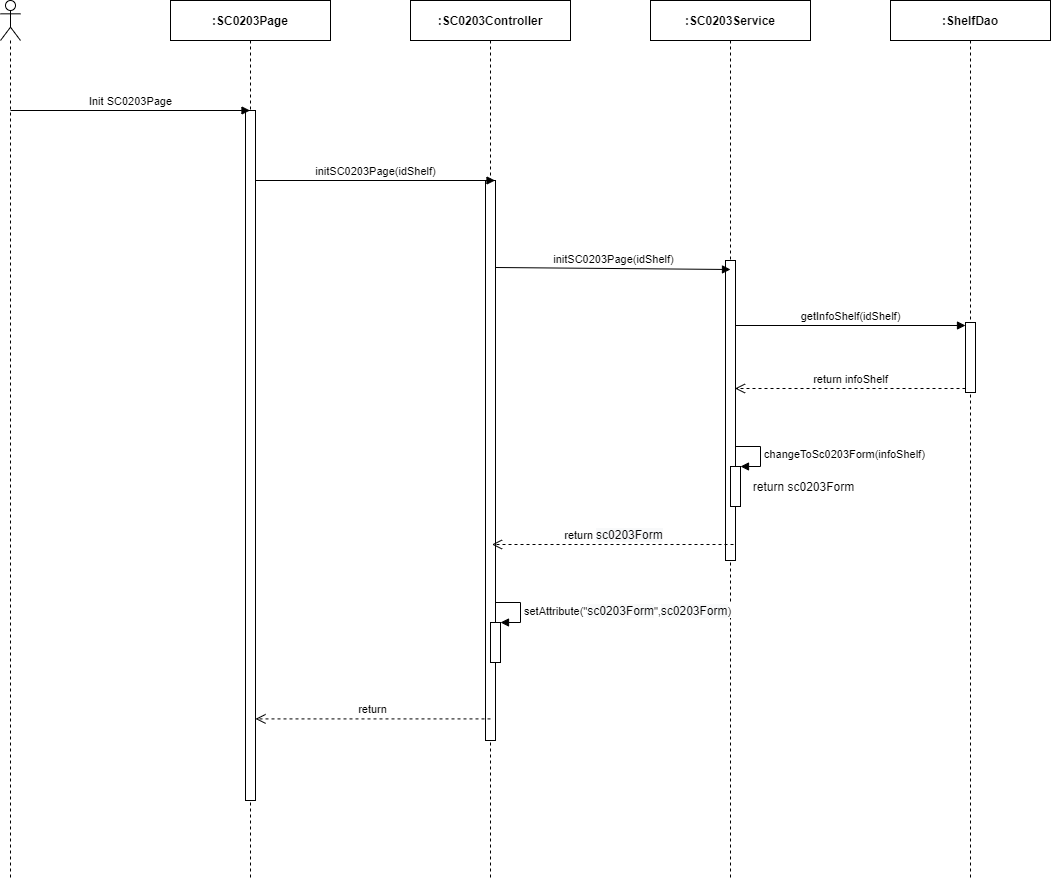

The diagram above was exported from draw.io. Its source (the exported page's mxGraphModel, read from the mxfile embedded in the PNG):
<mxGraphModel dx="1707" dy="987" grid="1" gridSize="10" guides="1" tooltips="1" connect="1" arrows="1" fold="1" page="1" pageScale="1" pageWidth="850" pageHeight="1100" math="0" shadow="0">
  <root>
    <mxCell id="0" />
    <mxCell id="1" parent="0" />
    <mxCell id="ayugnD9VwIYk9qT7oLb9-1" value="" style="shape=umlLifeline;participant=umlActor;perimeter=lifelinePerimeter;whiteSpace=wrap;html=1;container=1;collapsible=0;recursiveResize=0;verticalAlign=top;spacingTop=36;outlineConnect=0;" parent="1" vertex="1">
      <mxGeometry x="310" y="80" width="20" height="880" as="geometry" />
    </mxCell>
    <mxCell id="ayugnD9VwIYk9qT7oLb9-2" value="&lt;b&gt;:SC0203Page&lt;/b&gt;" style="shape=umlLifeline;perimeter=lifelinePerimeter;whiteSpace=wrap;html=1;container=1;collapsible=0;recursiveResize=0;outlineConnect=0;" parent="1" vertex="1">
      <mxGeometry x="480" y="80" width="160" height="880" as="geometry" />
    </mxCell>
    <mxCell id="ayugnD9VwIYk9qT7oLb9-3" value="" style="html=1;points=[];perimeter=orthogonalPerimeter;" parent="ayugnD9VwIYk9qT7oLb9-2" vertex="1">
      <mxGeometry x="75" y="110" width="10" height="690" as="geometry" />
    </mxCell>
    <mxCell id="ayugnD9VwIYk9qT7oLb9-4" value="&lt;b&gt;:ShelfDao&lt;/b&gt;" style="shape=umlLifeline;perimeter=lifelinePerimeter;whiteSpace=wrap;html=1;container=1;collapsible=0;recursiveResize=0;outlineConnect=0;" parent="1" vertex="1">
      <mxGeometry x="1200" y="80" width="160" height="880" as="geometry" />
    </mxCell>
    <mxCell id="ayugnD9VwIYk9qT7oLb9-5" value="" style="html=1;points=[];perimeter=orthogonalPerimeter;" parent="ayugnD9VwIYk9qT7oLb9-4" vertex="1">
      <mxGeometry x="75" y="322" width="10" height="70" as="geometry" />
    </mxCell>
    <mxCell id="ayugnD9VwIYk9qT7oLb9-6" value="getInfoShelf(idShelf)" style="html=1;verticalAlign=bottom;endArrow=block;entryX=0;entryY=0;" parent="ayugnD9VwIYk9qT7oLb9-4" edge="1">
      <mxGeometry relative="1" as="geometry">
        <mxPoint x="-155.5" y="325" as="sourcePoint" />
        <mxPoint x="75" y="325" as="targetPoint" />
      </mxGeometry>
    </mxCell>
    <mxCell id="ayugnD9VwIYk9qT7oLb9-7" value="return infoShelf" style="html=1;verticalAlign=bottom;endArrow=open;dashed=1;endSize=8;exitX=0;exitY=0.95;" parent="ayugnD9VwIYk9qT7oLb9-4" edge="1">
      <mxGeometry relative="1" as="geometry">
        <mxPoint x="-155.5" y="388.0000000000001" as="targetPoint" />
        <mxPoint x="75" y="388" as="sourcePoint" />
      </mxGeometry>
    </mxCell>
    <mxCell id="ayugnD9VwIYk9qT7oLb9-8" value="&lt;b&gt;:&lt;/b&gt;&lt;b&gt;SC0203&lt;/b&gt;&lt;b&gt;Service&lt;/b&gt;" style="shape=umlLifeline;perimeter=lifelinePerimeter;whiteSpace=wrap;html=1;container=1;collapsible=0;recursiveResize=0;outlineConnect=0;" parent="1" vertex="1">
      <mxGeometry x="960" y="80" width="160" height="880" as="geometry" />
    </mxCell>
    <mxCell id="ayugnD9VwIYk9qT7oLb9-9" value="" style="html=1;points=[];perimeter=orthogonalPerimeter;" parent="ayugnD9VwIYk9qT7oLb9-8" vertex="1">
      <mxGeometry x="75" y="260" width="10" height="300" as="geometry" />
    </mxCell>
    <mxCell id="ayugnD9VwIYk9qT7oLb9-10" value="&lt;b&gt;:SC0203Controller&lt;/b&gt;" style="shape=umlLifeline;perimeter=lifelinePerimeter;whiteSpace=wrap;html=1;container=1;collapsible=0;recursiveResize=0;outlineConnect=0;" parent="1" vertex="1">
      <mxGeometry x="720" y="80" width="160" height="880" as="geometry" />
    </mxCell>
    <mxCell id="ayugnD9VwIYk9qT7oLb9-11" value="" style="html=1;points=[];perimeter=orthogonalPerimeter;" parent="ayugnD9VwIYk9qT7oLb9-10" vertex="1">
      <mxGeometry x="75" y="180" width="10" height="560" as="geometry" />
    </mxCell>
    <mxCell id="ayugnD9VwIYk9qT7oLb9-12" value="" style="html=1;points=[];perimeter=orthogonalPerimeter;" parent="ayugnD9VwIYk9qT7oLb9-10" vertex="1">
      <mxGeometry x="80" y="622.0000000000001" width="10" height="40" as="geometry" />
    </mxCell>
    <mxCell id="ayugnD9VwIYk9qT7oLb9-13" value="setAttribute(&quot;&lt;span style=&quot;font-size: 12px ; text-align: center ; background-color: rgb(248 , 249 , 250)&quot;&gt;sc0203Form&lt;/span&gt;&quot;,&lt;span style=&quot;font-size: 12px ; text-align: center ; background-color: rgb(248 , 249 , 250)&quot;&gt;sc0203Form&lt;/span&gt;)" style="edgeStyle=orthogonalEdgeStyle;html=1;align=left;spacingLeft=2;endArrow=block;rounded=0;entryX=1;entryY=0;" parent="ayugnD9VwIYk9qT7oLb9-10" target="ayugnD9VwIYk9qT7oLb9-12" edge="1">
      <mxGeometry relative="1" as="geometry">
        <mxPoint x="85" y="601.9999999999999" as="sourcePoint" />
        <Array as="points">
          <mxPoint x="110" y="602.0000000000001" />
        </Array>
      </mxGeometry>
    </mxCell>
    <mxCell id="ayugnD9VwIYk9qT7oLb9-14" value="Init SC0203Page" style="html=1;verticalAlign=bottom;endArrow=block;" parent="1" target="ayugnD9VwIYk9qT7oLb9-2" edge="1">
      <mxGeometry width="80" relative="1" as="geometry">
        <mxPoint x="320" y="190" as="sourcePoint" />
        <mxPoint x="400" y="190" as="targetPoint" />
      </mxGeometry>
    </mxCell>
    <mxCell id="ayugnD9VwIYk9qT7oLb9-15" value="initSC0203Page(idShelf)" style="html=1;verticalAlign=bottom;endArrow=block;" parent="1" edge="1">
      <mxGeometry width="80" relative="1" as="geometry">
        <mxPoint x="565" y="260.0000000000002" as="sourcePoint" />
        <mxPoint x="804.5000000000005" y="260.0000000000002" as="targetPoint" />
      </mxGeometry>
    </mxCell>
    <mxCell id="ayugnD9VwIYk9qT7oLb9-16" value="initSC0203Page(idShelf)" style="html=1;verticalAlign=bottom;endArrow=block;" parent="1" edge="1">
      <mxGeometry relative="1" as="geometry">
        <mxPoint x="805" y="347.0000000000002" as="sourcePoint" />
        <mxPoint x="1040" y="349" as="targetPoint" />
      </mxGeometry>
    </mxCell>
    <mxCell id="ayugnD9VwIYk9qT7oLb9-17" value="return&amp;nbsp;&lt;span style=&quot;font-size: 12px ; background-color: rgb(248 , 249 , 250)&quot;&gt;sc0203Form&lt;/span&gt;" style="html=1;verticalAlign=bottom;endArrow=open;dashed=1;endSize=8;" parent="1" edge="1">
      <mxGeometry relative="1" as="geometry">
        <mxPoint x="801.5" y="624.0000000000002" as="targetPoint" />
        <mxPoint x="1043" y="624" as="sourcePoint" />
      </mxGeometry>
    </mxCell>
    <mxCell id="ayugnD9VwIYk9qT7oLb9-18" value="return" style="html=1;verticalAlign=bottom;endArrow=open;dashed=1;endSize=8;" parent="1" edge="1">
      <mxGeometry relative="1" as="geometry">
        <mxPoint x="800" y="798.4099999999999" as="sourcePoint" />
        <mxPoint x="565" y="798.4099999999999" as="targetPoint" />
      </mxGeometry>
    </mxCell>
    <mxCell id="ayugnD9VwIYk9qT7oLb9-20" value="" style="html=1;points=[];perimeter=orthogonalPerimeter;" parent="1" vertex="1">
      <mxGeometry x="1040" y="546" width="10" height="40" as="geometry" />
    </mxCell>
    <mxCell id="ayugnD9VwIYk9qT7oLb9-21" value="changeToSc0203Form(infoShelf)" style="edgeStyle=orthogonalEdgeStyle;html=1;align=left;spacingLeft=2;endArrow=block;rounded=0;entryX=1;entryY=0;" parent="1" target="ayugnD9VwIYk9qT7oLb9-20" edge="1">
      <mxGeometry relative="1" as="geometry">
        <mxPoint x="1045" y="526" as="sourcePoint" />
        <Array as="points">
          <mxPoint x="1070" y="526" />
        </Array>
      </mxGeometry>
    </mxCell>
    <mxCell id="ayugnD9VwIYk9qT7oLb9-22" value="return sc0203Form" style="text;html=1;align=center;verticalAlign=middle;resizable=0;points=[];autosize=1;" parent="1" vertex="1">
      <mxGeometry x="1053" y="556" width="120" height="20" as="geometry" />
    </mxCell>
  </root>
</mxGraphModel>